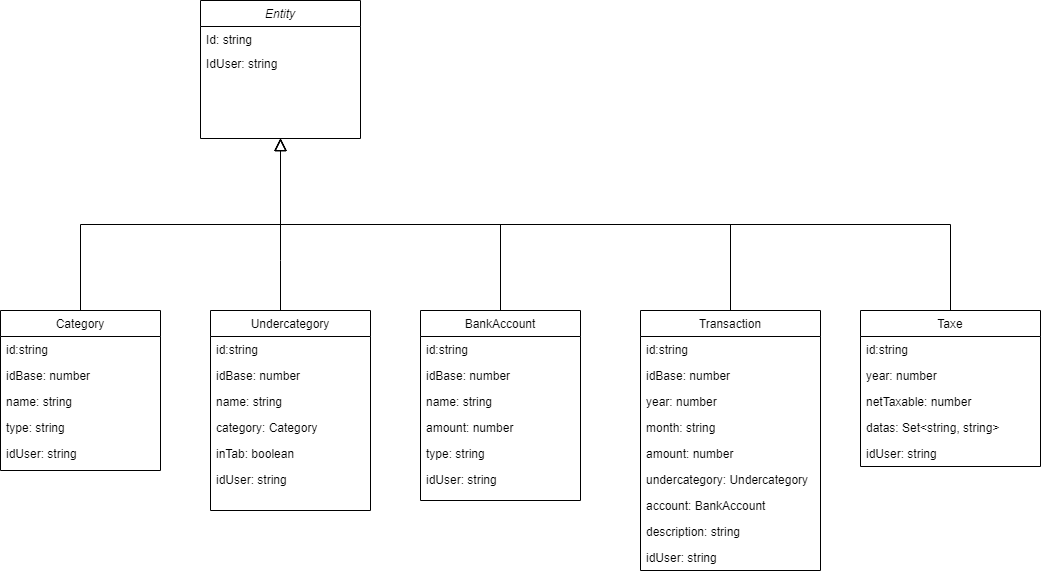

The diagram above was exported from draw.io. Its source (the exported page's mxGraphModel, read from the mxfile embedded in the PNG):
<mxGraphModel dx="1422" dy="772" grid="1" gridSize="10" guides="1" tooltips="1" connect="1" arrows="1" fold="1" page="1" pageScale="1" pageWidth="827" pageHeight="1169" math="0" shadow="0">
  <root>
    <mxCell id="WIyWlLk6GJQsqaUBKTNV-0" />
    <mxCell id="WIyWlLk6GJQsqaUBKTNV-1" parent="WIyWlLk6GJQsqaUBKTNV-0" />
    <mxCell id="zkfFHV4jXpPFQw0GAbJ--0" value="Entity" style="swimlane;fontStyle=2;align=center;verticalAlign=top;childLayout=stackLayout;horizontal=1;startSize=26;horizontalStack=0;resizeParent=1;resizeLast=0;collapsible=1;marginBottom=0;rounded=0;shadow=0;strokeWidth=1;" parent="WIyWlLk6GJQsqaUBKTNV-1" vertex="1">
      <mxGeometry x="220" y="120" width="160" height="138" as="geometry">
        <mxRectangle x="230" y="140" width="160" height="26" as="alternateBounds" />
      </mxGeometry>
    </mxCell>
    <mxCell id="zkfFHV4jXpPFQw0GAbJ--1" value="Id: string" style="text;align=left;verticalAlign=top;spacingLeft=4;spacingRight=4;overflow=hidden;rotatable=0;points=[[0,0.5],[1,0.5]];portConstraint=eastwest;" parent="zkfFHV4jXpPFQw0GAbJ--0" vertex="1">
      <mxGeometry y="26" width="160" height="24" as="geometry" />
    </mxCell>
    <mxCell id="SEAthnPdXGxEMMAW9t4y-51" value="IdUser: string" style="text;align=left;verticalAlign=top;spacingLeft=4;spacingRight=4;overflow=hidden;rotatable=0;points=[[0,0.5],[1,0.5]];portConstraint=eastwest;" vertex="1" parent="zkfFHV4jXpPFQw0GAbJ--0">
      <mxGeometry y="50" width="160" height="24" as="geometry" />
    </mxCell>
    <mxCell id="zkfFHV4jXpPFQw0GAbJ--6" value="Category" style="swimlane;fontStyle=0;align=center;verticalAlign=top;childLayout=stackLayout;horizontal=1;startSize=26;horizontalStack=0;resizeParent=1;resizeLast=0;collapsible=1;marginBottom=0;rounded=0;shadow=0;strokeWidth=1;" parent="WIyWlLk6GJQsqaUBKTNV-1" vertex="1">
      <mxGeometry x="20" y="430" width="160" height="160" as="geometry">
        <mxRectangle x="130" y="380" width="160" height="26" as="alternateBounds" />
      </mxGeometry>
    </mxCell>
    <mxCell id="zkfFHV4jXpPFQw0GAbJ--7" value="id:string" style="text;align=left;verticalAlign=top;spacingLeft=4;spacingRight=4;overflow=hidden;rotatable=0;points=[[0,0.5],[1,0.5]];portConstraint=eastwest;" parent="zkfFHV4jXpPFQw0GAbJ--6" vertex="1">
      <mxGeometry y="26" width="160" height="26" as="geometry" />
    </mxCell>
    <mxCell id="zkfFHV4jXpPFQw0GAbJ--8" value="idBase: number" style="text;align=left;verticalAlign=top;spacingLeft=4;spacingRight=4;overflow=hidden;rotatable=0;points=[[0,0.5],[1,0.5]];portConstraint=eastwest;rounded=0;shadow=0;html=0;" parent="zkfFHV4jXpPFQw0GAbJ--6" vertex="1">
      <mxGeometry y="52" width="160" height="26" as="geometry" />
    </mxCell>
    <mxCell id="IX1FlRvKw0kqEnyK7gCv-1" value="name: string" style="text;align=left;verticalAlign=top;spacingLeft=4;spacingRight=4;overflow=hidden;rotatable=0;points=[[0,0.5],[1,0.5]];portConstraint=eastwest;rounded=0;shadow=0;html=0;" parent="zkfFHV4jXpPFQw0GAbJ--6" vertex="1">
      <mxGeometry y="78" width="160" height="26" as="geometry" />
    </mxCell>
    <mxCell id="IX1FlRvKw0kqEnyK7gCv-2" value="type: string" style="text;align=left;verticalAlign=top;spacingLeft=4;spacingRight=4;overflow=hidden;rotatable=0;points=[[0,0.5],[1,0.5]];portConstraint=eastwest;rounded=0;shadow=0;html=0;" parent="zkfFHV4jXpPFQw0GAbJ--6" vertex="1">
      <mxGeometry y="104" width="160" height="26" as="geometry" />
    </mxCell>
    <mxCell id="IX1FlRvKw0kqEnyK7gCv-3" value="idUser: string" style="text;align=left;verticalAlign=top;spacingLeft=4;spacingRight=4;overflow=hidden;rotatable=0;points=[[0,0.5],[1,0.5]];portConstraint=eastwest;rounded=0;shadow=0;html=0;" parent="zkfFHV4jXpPFQw0GAbJ--6" vertex="1">
      <mxGeometry y="130" width="160" height="26" as="geometry" />
    </mxCell>
    <mxCell id="zkfFHV4jXpPFQw0GAbJ--12" value="" style="endArrow=block;endSize=10;endFill=0;shadow=0;strokeWidth=1;rounded=0;edgeStyle=elbowEdgeStyle;elbow=vertical;" parent="WIyWlLk6GJQsqaUBKTNV-1" source="zkfFHV4jXpPFQw0GAbJ--6" target="zkfFHV4jXpPFQw0GAbJ--0" edge="1">
      <mxGeometry width="160" relative="1" as="geometry">
        <mxPoint x="200" y="203" as="sourcePoint" />
        <mxPoint x="200" y="203" as="targetPoint" />
      </mxGeometry>
    </mxCell>
    <mxCell id="zkfFHV4jXpPFQw0GAbJ--13" value="Undercategory" style="swimlane;fontStyle=0;align=center;verticalAlign=top;childLayout=stackLayout;horizontal=1;startSize=26;horizontalStack=0;resizeParent=1;resizeLast=0;collapsible=1;marginBottom=0;rounded=0;shadow=0;strokeWidth=1;" parent="WIyWlLk6GJQsqaUBKTNV-1" vertex="1">
      <mxGeometry x="230" y="430" width="160" height="200" as="geometry">
        <mxRectangle x="340" y="380" width="170" height="26" as="alternateBounds" />
      </mxGeometry>
    </mxCell>
    <mxCell id="IX1FlRvKw0kqEnyK7gCv-5" value="id:string" style="text;align=left;verticalAlign=top;spacingLeft=4;spacingRight=4;overflow=hidden;rotatable=0;points=[[0,0.5],[1,0.5]];portConstraint=eastwest;" parent="zkfFHV4jXpPFQw0GAbJ--13" vertex="1">
      <mxGeometry y="26" width="160" height="26" as="geometry" />
    </mxCell>
    <mxCell id="IX1FlRvKw0kqEnyK7gCv-6" value="idBase: number" style="text;align=left;verticalAlign=top;spacingLeft=4;spacingRight=4;overflow=hidden;rotatable=0;points=[[0,0.5],[1,0.5]];portConstraint=eastwest;rounded=0;shadow=0;html=0;" parent="zkfFHV4jXpPFQw0GAbJ--13" vertex="1">
      <mxGeometry y="52" width="160" height="26" as="geometry" />
    </mxCell>
    <mxCell id="IX1FlRvKw0kqEnyK7gCv-7" value="name: string" style="text;align=left;verticalAlign=top;spacingLeft=4;spacingRight=4;overflow=hidden;rotatable=0;points=[[0,0.5],[1,0.5]];portConstraint=eastwest;rounded=0;shadow=0;html=0;" parent="zkfFHV4jXpPFQw0GAbJ--13" vertex="1">
      <mxGeometry y="78" width="160" height="26" as="geometry" />
    </mxCell>
    <mxCell id="IX1FlRvKw0kqEnyK7gCv-8" value="category: Category" style="text;align=left;verticalAlign=top;spacingLeft=4;spacingRight=4;overflow=hidden;rotatable=0;points=[[0,0.5],[1,0.5]];portConstraint=eastwest;rounded=0;shadow=0;html=0;" parent="zkfFHV4jXpPFQw0GAbJ--13" vertex="1">
      <mxGeometry y="104" width="160" height="26" as="geometry" />
    </mxCell>
    <mxCell id="IX1FlRvKw0kqEnyK7gCv-22" value="inTab: boolean" style="text;align=left;verticalAlign=top;spacingLeft=4;spacingRight=4;overflow=hidden;rotatable=0;points=[[0,0.5],[1,0.5]];portConstraint=eastwest;rounded=0;shadow=0;html=0;" parent="zkfFHV4jXpPFQw0GAbJ--13" vertex="1">
      <mxGeometry y="130" width="160" height="26" as="geometry" />
    </mxCell>
    <mxCell id="IX1FlRvKw0kqEnyK7gCv-9" value="idUser: string" style="text;align=left;verticalAlign=top;spacingLeft=4;spacingRight=4;overflow=hidden;rotatable=0;points=[[0,0.5],[1,0.5]];portConstraint=eastwest;rounded=0;shadow=0;html=0;" parent="zkfFHV4jXpPFQw0GAbJ--13" vertex="1">
      <mxGeometry y="156" width="160" height="26" as="geometry" />
    </mxCell>
    <mxCell id="zkfFHV4jXpPFQw0GAbJ--16" value="" style="endArrow=block;endSize=10;endFill=0;shadow=0;strokeWidth=1;rounded=0;edgeStyle=elbowEdgeStyle;elbow=vertical;" parent="WIyWlLk6GJQsqaUBKTNV-1" source="zkfFHV4jXpPFQw0GAbJ--13" target="zkfFHV4jXpPFQw0GAbJ--0" edge="1">
      <mxGeometry width="160" relative="1" as="geometry">
        <mxPoint x="210" y="373" as="sourcePoint" />
        <mxPoint x="310" y="271" as="targetPoint" />
        <Array as="points">
          <mxPoint x="300" y="380" />
        </Array>
      </mxGeometry>
    </mxCell>
    <mxCell id="IX1FlRvKw0kqEnyK7gCv-29" style="edgeStyle=orthogonalEdgeStyle;rounded=0;orthogonalLoop=1;jettySize=auto;html=1;exitX=0.5;exitY=0;exitDx=0;exitDy=0;entryX=0.5;entryY=1;entryDx=0;entryDy=0;endArrow=block;endFill=0;endSize=10;" parent="WIyWlLk6GJQsqaUBKTNV-1" source="IX1FlRvKw0kqEnyK7gCv-10" target="zkfFHV4jXpPFQw0GAbJ--0" edge="1">
      <mxGeometry relative="1" as="geometry">
        <mxPoint x="520" y="350" as="targetPoint" />
      </mxGeometry>
    </mxCell>
    <mxCell id="IX1FlRvKw0kqEnyK7gCv-10" value="BankAccount" style="swimlane;fontStyle=0;align=center;verticalAlign=top;childLayout=stackLayout;horizontal=1;startSize=26;horizontalStack=0;resizeParent=1;resizeLast=0;collapsible=1;marginBottom=0;rounded=0;shadow=0;strokeWidth=1;" parent="WIyWlLk6GJQsqaUBKTNV-1" vertex="1">
      <mxGeometry x="440" y="430" width="160" height="190" as="geometry">
        <mxRectangle x="340" y="380" width="170" height="26" as="alternateBounds" />
      </mxGeometry>
    </mxCell>
    <mxCell id="IX1FlRvKw0kqEnyK7gCv-11" value="id:string" style="text;align=left;verticalAlign=top;spacingLeft=4;spacingRight=4;overflow=hidden;rotatable=0;points=[[0,0.5],[1,0.5]];portConstraint=eastwest;" parent="IX1FlRvKw0kqEnyK7gCv-10" vertex="1">
      <mxGeometry y="26" width="160" height="26" as="geometry" />
    </mxCell>
    <mxCell id="IX1FlRvKw0kqEnyK7gCv-12" value="idBase: number" style="text;align=left;verticalAlign=top;spacingLeft=4;spacingRight=4;overflow=hidden;rotatable=0;points=[[0,0.5],[1,0.5]];portConstraint=eastwest;rounded=0;shadow=0;html=0;" parent="IX1FlRvKw0kqEnyK7gCv-10" vertex="1">
      <mxGeometry y="52" width="160" height="26" as="geometry" />
    </mxCell>
    <mxCell id="IX1FlRvKw0kqEnyK7gCv-13" value="name: string" style="text;align=left;verticalAlign=top;spacingLeft=4;spacingRight=4;overflow=hidden;rotatable=0;points=[[0,0.5],[1,0.5]];portConstraint=eastwest;rounded=0;shadow=0;html=0;" parent="IX1FlRvKw0kqEnyK7gCv-10" vertex="1">
      <mxGeometry y="78" width="160" height="26" as="geometry" />
    </mxCell>
    <mxCell id="CipwBanhPcBPMXh9fZPX-6" value="amount: number" style="text;align=left;verticalAlign=top;spacingLeft=4;spacingRight=4;overflow=hidden;rotatable=0;points=[[0,0.5],[1,0.5]];portConstraint=eastwest;rounded=0;shadow=0;html=0;" parent="IX1FlRvKw0kqEnyK7gCv-10" vertex="1">
      <mxGeometry y="104" width="160" height="26" as="geometry" />
    </mxCell>
    <mxCell id="IX1FlRvKw0kqEnyK7gCv-14" value="type: string" style="text;align=left;verticalAlign=top;spacingLeft=4;spacingRight=4;overflow=hidden;rotatable=0;points=[[0,0.5],[1,0.5]];portConstraint=eastwest;rounded=0;shadow=0;html=0;" parent="IX1FlRvKw0kqEnyK7gCv-10" vertex="1">
      <mxGeometry y="130" width="160" height="26" as="geometry" />
    </mxCell>
    <mxCell id="IX1FlRvKw0kqEnyK7gCv-15" value="idUser: string" style="text;align=left;verticalAlign=top;spacingLeft=4;spacingRight=4;overflow=hidden;rotatable=0;points=[[0,0.5],[1,0.5]];portConstraint=eastwest;rounded=0;shadow=0;html=0;" parent="IX1FlRvKw0kqEnyK7gCv-10" vertex="1">
      <mxGeometry y="156" width="160" height="26" as="geometry" />
    </mxCell>
    <mxCell id="IX1FlRvKw0kqEnyK7gCv-32" style="edgeStyle=orthogonalEdgeStyle;rounded=0;orthogonalLoop=1;jettySize=auto;html=1;exitX=0.5;exitY=0;exitDx=0;exitDy=0;entryX=0.5;entryY=1;entryDx=0;entryDy=0;endArrow=block;endFill=0;endSize=10;" parent="WIyWlLk6GJQsqaUBKTNV-1" source="IX1FlRvKw0kqEnyK7gCv-23" target="zkfFHV4jXpPFQw0GAbJ--0" edge="1">
      <mxGeometry relative="1" as="geometry" />
    </mxCell>
    <mxCell id="IX1FlRvKw0kqEnyK7gCv-23" value="Transaction" style="swimlane;fontStyle=0;align=center;verticalAlign=top;childLayout=stackLayout;horizontal=1;startSize=26;horizontalStack=0;resizeParent=1;resizeLast=0;collapsible=1;marginBottom=0;rounded=0;shadow=0;strokeWidth=1;" parent="WIyWlLk6GJQsqaUBKTNV-1" vertex="1">
      <mxGeometry x="660" y="430" width="180" height="260" as="geometry">
        <mxRectangle x="340" y="380" width="170" height="26" as="alternateBounds" />
      </mxGeometry>
    </mxCell>
    <mxCell id="IX1FlRvKw0kqEnyK7gCv-24" value="id:string" style="text;align=left;verticalAlign=top;spacingLeft=4;spacingRight=4;overflow=hidden;rotatable=0;points=[[0,0.5],[1,0.5]];portConstraint=eastwest;" parent="IX1FlRvKw0kqEnyK7gCv-23" vertex="1">
      <mxGeometry y="26" width="180" height="26" as="geometry" />
    </mxCell>
    <mxCell id="IX1FlRvKw0kqEnyK7gCv-25" value="idBase: number" style="text;align=left;verticalAlign=top;spacingLeft=4;spacingRight=4;overflow=hidden;rotatable=0;points=[[0,0.5],[1,0.5]];portConstraint=eastwest;rounded=0;shadow=0;html=0;" parent="IX1FlRvKw0kqEnyK7gCv-23" vertex="1">
      <mxGeometry y="52" width="180" height="26" as="geometry" />
    </mxCell>
    <mxCell id="IX1FlRvKw0kqEnyK7gCv-26" value="year: number" style="text;align=left;verticalAlign=top;spacingLeft=4;spacingRight=4;overflow=hidden;rotatable=0;points=[[0,0.5],[1,0.5]];portConstraint=eastwest;rounded=0;shadow=0;html=0;" parent="IX1FlRvKw0kqEnyK7gCv-23" vertex="1">
      <mxGeometry y="78" width="180" height="26" as="geometry" />
    </mxCell>
    <mxCell id="IX1FlRvKw0kqEnyK7gCv-27" value="month: string" style="text;align=left;verticalAlign=top;spacingLeft=4;spacingRight=4;overflow=hidden;rotatable=0;points=[[0,0.5],[1,0.5]];portConstraint=eastwest;rounded=0;shadow=0;html=0;" parent="IX1FlRvKw0kqEnyK7gCv-23" vertex="1">
      <mxGeometry y="104" width="180" height="26" as="geometry" />
    </mxCell>
    <mxCell id="IX1FlRvKw0kqEnyK7gCv-28" value="amount: number" style="text;align=left;verticalAlign=top;spacingLeft=4;spacingRight=4;overflow=hidden;rotatable=0;points=[[0,0.5],[1,0.5]];portConstraint=eastwest;rounded=0;shadow=0;html=0;" parent="IX1FlRvKw0kqEnyK7gCv-23" vertex="1">
      <mxGeometry y="130" width="180" height="26" as="geometry" />
    </mxCell>
    <mxCell id="IX1FlRvKw0kqEnyK7gCv-34" value="undercategory: Undercategory&#10;" style="text;align=left;verticalAlign=top;spacingLeft=4;spacingRight=4;overflow=hidden;rotatable=0;points=[[0,0.5],[1,0.5]];portConstraint=eastwest;rounded=0;shadow=0;html=0;" parent="IX1FlRvKw0kqEnyK7gCv-23" vertex="1">
      <mxGeometry y="156" width="180" height="26" as="geometry" />
    </mxCell>
    <mxCell id="IX1FlRvKw0kqEnyK7gCv-35" value="account: BankAccount" style="text;align=left;verticalAlign=top;spacingLeft=4;spacingRight=4;overflow=hidden;rotatable=0;points=[[0,0.5],[1,0.5]];portConstraint=eastwest;rounded=0;shadow=0;html=0;" parent="IX1FlRvKw0kqEnyK7gCv-23" vertex="1">
      <mxGeometry y="182" width="180" height="26" as="geometry" />
    </mxCell>
    <mxCell id="IX1FlRvKw0kqEnyK7gCv-37" value="description: string" style="text;align=left;verticalAlign=top;spacingLeft=4;spacingRight=4;overflow=hidden;rotatable=0;points=[[0,0.5],[1,0.5]];portConstraint=eastwest;rounded=0;shadow=0;html=0;" parent="IX1FlRvKw0kqEnyK7gCv-23" vertex="1">
      <mxGeometry y="208" width="180" height="26" as="geometry" />
    </mxCell>
    <mxCell id="IX1FlRvKw0kqEnyK7gCv-36" value="idUser: string" style="text;align=left;verticalAlign=top;spacingLeft=4;spacingRight=4;overflow=hidden;rotatable=0;points=[[0,0.5],[1,0.5]];portConstraint=eastwest;rounded=0;shadow=0;html=0;" parent="IX1FlRvKw0kqEnyK7gCv-23" vertex="1">
      <mxGeometry y="234" width="180" height="26" as="geometry" />
    </mxCell>
    <mxCell id="SEAthnPdXGxEMMAW9t4y-53" style="edgeStyle=orthogonalEdgeStyle;rounded=0;orthogonalLoop=1;jettySize=auto;html=1;exitX=0.5;exitY=0;exitDx=0;exitDy=0;entryX=0.5;entryY=1;entryDx=0;entryDy=0;endArrow=block;endFill=0;endSize=10;" edge="1" parent="WIyWlLk6GJQsqaUBKTNV-1" source="SEAthnPdXGxEMMAW9t4y-41" target="zkfFHV4jXpPFQw0GAbJ--0">
      <mxGeometry relative="1" as="geometry" />
    </mxCell>
    <mxCell id="SEAthnPdXGxEMMAW9t4y-41" value="Taxe" style="swimlane;fontStyle=0;align=center;verticalAlign=top;childLayout=stackLayout;horizontal=1;startSize=26;horizontalStack=0;resizeParent=1;resizeLast=0;collapsible=1;marginBottom=0;rounded=0;shadow=0;strokeWidth=1;" vertex="1" parent="WIyWlLk6GJQsqaUBKTNV-1">
      <mxGeometry x="880" y="430" width="180" height="156" as="geometry">
        <mxRectangle x="340" y="380" width="170" height="26" as="alternateBounds" />
      </mxGeometry>
    </mxCell>
    <mxCell id="SEAthnPdXGxEMMAW9t4y-42" value="id:string" style="text;align=left;verticalAlign=top;spacingLeft=4;spacingRight=4;overflow=hidden;rotatable=0;points=[[0,0.5],[1,0.5]];portConstraint=eastwest;" vertex="1" parent="SEAthnPdXGxEMMAW9t4y-41">
      <mxGeometry y="26" width="180" height="26" as="geometry" />
    </mxCell>
    <mxCell id="SEAthnPdXGxEMMAW9t4y-43" value="year: number" style="text;align=left;verticalAlign=top;spacingLeft=4;spacingRight=4;overflow=hidden;rotatable=0;points=[[0,0.5],[1,0.5]];portConstraint=eastwest;rounded=0;shadow=0;html=0;" vertex="1" parent="SEAthnPdXGxEMMAW9t4y-41">
      <mxGeometry y="52" width="180" height="26" as="geometry" />
    </mxCell>
    <mxCell id="SEAthnPdXGxEMMAW9t4y-54" value="netTaxable: number" style="text;align=left;verticalAlign=top;spacingLeft=4;spacingRight=4;overflow=hidden;rotatable=0;points=[[0,0.5],[1,0.5]];portConstraint=eastwest;rounded=0;shadow=0;html=0;" vertex="1" parent="SEAthnPdXGxEMMAW9t4y-41">
      <mxGeometry y="78" width="180" height="26" as="geometry" />
    </mxCell>
    <mxCell id="SEAthnPdXGxEMMAW9t4y-44" value="datas: Set&lt;string, string&gt;" style="text;align=left;verticalAlign=top;spacingLeft=4;spacingRight=4;overflow=hidden;rotatable=0;points=[[0,0.5],[1,0.5]];portConstraint=eastwest;rounded=0;shadow=0;html=0;" vertex="1" parent="SEAthnPdXGxEMMAW9t4y-41">
      <mxGeometry y="104" width="180" height="26" as="geometry" />
    </mxCell>
    <mxCell id="SEAthnPdXGxEMMAW9t4y-50" value="idUser: string" style="text;align=left;verticalAlign=top;spacingLeft=4;spacingRight=4;overflow=hidden;rotatable=0;points=[[0,0.5],[1,0.5]];portConstraint=eastwest;rounded=0;shadow=0;html=0;" vertex="1" parent="SEAthnPdXGxEMMAW9t4y-41">
      <mxGeometry y="130" width="180" height="26" as="geometry" />
    </mxCell>
  </root>
</mxGraphModel>